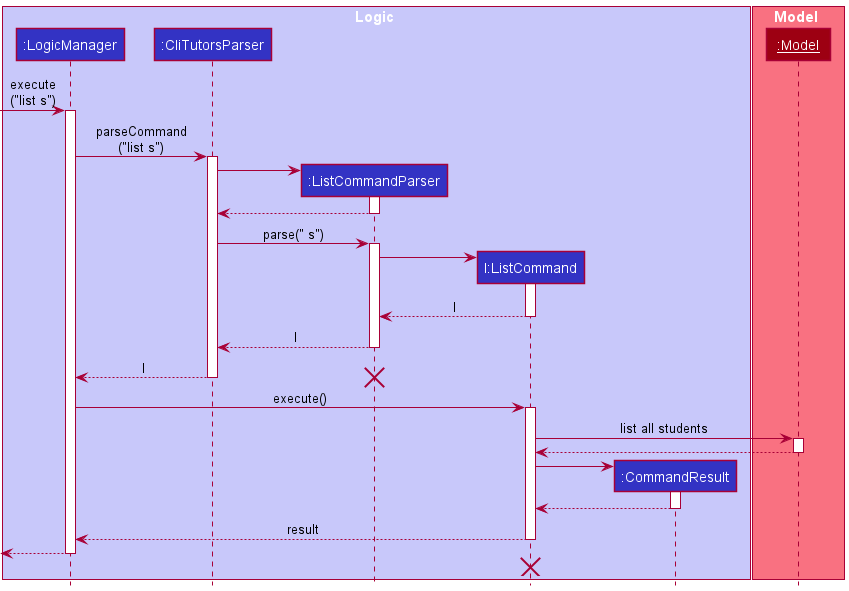

The diagram above was rendered by PlantUML. Its source (embedded in the PNG):
@startuml
!include style.puml

box Logic LOGIC_COLOR_T1
participant ":LogicManager" as LogicManager LOGIC_COLOR
participant ":CliTutorsParser" as CliTutorsParser LOGIC_COLOR
participant ":ListCommandParser" as ListCommandParser LOGIC_COLOR
participant "l:ListCommand" as ListCommand LOGIC_COLOR
participant ":CommandResult" as CommandResult LOGIC_COLOR
end box

box Model MODEL_COLOR_T1
participant "__:Model__" as Model MODEL_COLOR
end box

[-> LogicManager : execute\n("list s")
activate LogicManager
LogicManager -> CliTutorsParser : parseCommand\n("list s")
activate CliTutorsParser

create ListCommandParser
CliTutorsParser -> ListCommandParser
activate ListCommandParser

CliTutorsParser <-- ListCommandParser
deactivate ListCommandParser

CliTutorsParser -> ListCommandParser : parse(" s")
activate ListCommandParser

create ListCommand
ListCommandParser -> ListCommand
activate ListCommand

ListCommandParser <-- ListCommand : l
deactivate ListCommand

ListCommandParser --> CliTutorsParser : l
deactivate ListCommandParser

CliTutorsParser --> LogicManager : l
deactivate CliTutorsParser
destroy ListCommandParser

LogicManager -> ListCommand : execute()
activate ListCommand

ListCommand -> Model : list all students
activate Model
ListCommand <-- Model
deactivate Model

create CommandResult
ListCommand -> CommandResult
activate CommandResult

CommandResult --> ListCommand
deactivate CommandResult

ListCommand --> LogicManager : result
deactivate ListCommand

[<--LogicManager
deactivate LogicManager
ListCommand -[hidden]-> LogicManager
destroy ListCommand
@enduml